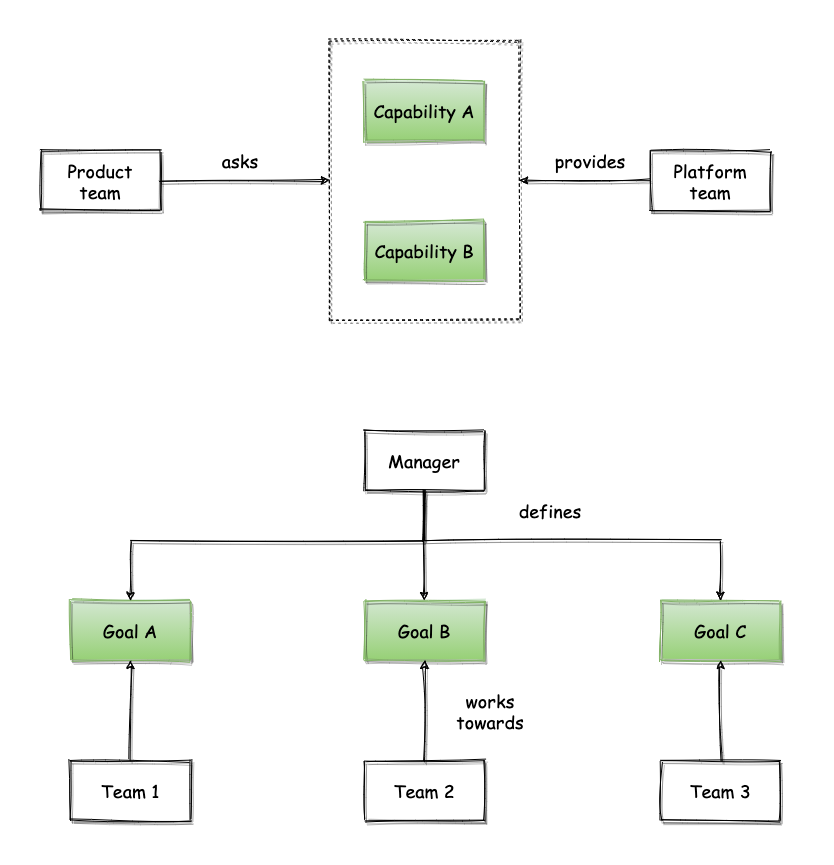

The diagram above was exported from draw.io. Its source (the exported page's mxGraphModel, read from the mxfile embedded in the PNG):
<mxGraphModel dx="2505" dy="945" grid="1" gridSize="10" guides="1" tooltips="1" connect="1" arrows="1" fold="1" page="1" pageScale="1" pageWidth="827" pageHeight="1169" math="0" shadow="0">
  <root>
    <mxCell id="0" />
    <mxCell id="1" parent="0" />
    <mxCell id="ltV1WU4-S0YxsiScCXkV-1" value="&lt;font face=&quot;Comic Sans MS&quot; style=&quot;font-size: 18px&quot;&gt;Product&lt;br&gt;team&lt;/font&gt;" style="rounded=0;whiteSpace=wrap;html=1;shadow=1;sketch=1;" vertex="1" parent="1">
      <mxGeometry x="30" y="210" width="120" height="60" as="geometry" />
    </mxCell>
    <mxCell id="ltV1WU4-S0YxsiScCXkV-2" value="&lt;font face=&quot;Comic Sans MS&quot; style=&quot;font-size: 18px&quot;&gt;Platform team&lt;/font&gt;" style="rounded=0;whiteSpace=wrap;html=1;shadow=1;sketch=1;" vertex="1" parent="1">
      <mxGeometry x="640" y="210" width="120" height="60" as="geometry" />
    </mxCell>
    <mxCell id="ltV1WU4-S0YxsiScCXkV-3" value="&lt;font face=&quot;Comic Sans MS&quot; style=&quot;font-size: 18px&quot;&gt;Capability A&lt;/font&gt;" style="rounded=0;whiteSpace=wrap;html=1;shadow=1;sketch=1;gradientColor=#97d077;fillColor=#d5e8d4;strokeColor=#82b366;" vertex="1" parent="1">
      <mxGeometry x="354" y="140" width="120" height="60" as="geometry" />
    </mxCell>
    <mxCell id="ltV1WU4-S0YxsiScCXkV-4" value="&lt;font face=&quot;Comic Sans MS&quot; style=&quot;font-size: 18px&quot;&gt;Capability B&lt;/font&gt;" style="rounded=0;whiteSpace=wrap;html=1;shadow=1;sketch=1;gradientColor=#97d077;fillColor=#d5e8d4;strokeColor=#82b366;" vertex="1" parent="1">
      <mxGeometry x="354" y="280" width="120" height="60" as="geometry" />
    </mxCell>
    <mxCell id="ltV1WU4-S0YxsiScCXkV-5" value="" style="endArrow=classic;html=1;entryX=0;entryY=0.5;entryDx=0;entryDy=0;exitX=1;exitY=0.5;exitDx=0;exitDy=0;strokeWidth=1;sketch=1;shadow=1;" edge="1" parent="1" source="ltV1WU4-S0YxsiScCXkV-1" target="ltV1WU4-S0YxsiScCXkV-7">
      <mxGeometry width="50" height="50" relative="1" as="geometry">
        <mxPoint x="190" y="390" as="sourcePoint" />
        <mxPoint x="240" y="340" as="targetPoint" />
      </mxGeometry>
    </mxCell>
    <mxCell id="ltV1WU4-S0YxsiScCXkV-7" value="" style="rounded=0;whiteSpace=wrap;html=1;shadow=1;sketch=1;fillColor=none;dashed=1;" vertex="1" parent="1">
      <mxGeometry x="319" y="100" width="190" height="280" as="geometry" />
    </mxCell>
    <mxCell id="ltV1WU4-S0YxsiScCXkV-8" value="" style="endArrow=classic;html=1;entryX=1;entryY=0.5;entryDx=0;entryDy=0;strokeWidth=1;sketch=1;shadow=1;" edge="1" parent="1" source="ltV1WU4-S0YxsiScCXkV-2" target="ltV1WU4-S0YxsiScCXkV-7">
      <mxGeometry width="50" height="50" relative="1" as="geometry">
        <mxPoint x="160" y="250" as="sourcePoint" />
        <mxPoint x="329" y="250" as="targetPoint" />
      </mxGeometry>
    </mxCell>
    <mxCell id="ltV1WU4-S0YxsiScCXkV-9" value="&lt;font face=&quot;Comic Sans MS&quot; style=&quot;font-size: 18px&quot;&gt;asks&lt;/font&gt;" style="text;html=1;strokeColor=none;fillColor=none;align=center;verticalAlign=middle;whiteSpace=wrap;rounded=0;shadow=1;dashed=1;sketch=1;" vertex="1" parent="1">
      <mxGeometry x="210" y="210" width="40" height="20" as="geometry" />
    </mxCell>
    <mxCell id="ltV1WU4-S0YxsiScCXkV-11" value="&lt;font face=&quot;Comic Sans MS&quot; style=&quot;font-size: 18px&quot;&gt;provides&lt;/font&gt;" style="text;html=1;strokeColor=none;fillColor=none;align=center;verticalAlign=middle;whiteSpace=wrap;rounded=0;shadow=1;dashed=1;sketch=1;" vertex="1" parent="1">
      <mxGeometry x="560" y="210" width="40" height="20" as="geometry" />
    </mxCell>
    <mxCell id="ltV1WU4-S0YxsiScCXkV-12" value="&lt;font face=&quot;Comic Sans MS&quot; style=&quot;font-size: 18px&quot;&gt;Manager&lt;/font&gt;" style="rounded=0;whiteSpace=wrap;html=1;shadow=1;sketch=1;" vertex="1" parent="1">
      <mxGeometry x="354" y="490" width="120" height="60" as="geometry" />
    </mxCell>
    <mxCell id="ltV1WU4-S0YxsiScCXkV-13" value="&lt;font face=&quot;Comic Sans MS&quot; style=&quot;font-size: 18px&quot;&gt;Goal A&lt;/font&gt;" style="rounded=0;whiteSpace=wrap;html=1;shadow=1;sketch=1;gradientColor=#97d077;fillColor=#d5e8d4;strokeColor=#82b366;" vertex="1" parent="1">
      <mxGeometry x="60" y="660" width="120" height="60" as="geometry" />
    </mxCell>
    <mxCell id="ltV1WU4-S0YxsiScCXkV-14" value="&lt;font face=&quot;Comic Sans MS&quot; style=&quot;font-size: 18px&quot;&gt;Goal B&lt;/font&gt;" style="rounded=0;whiteSpace=wrap;html=1;shadow=1;sketch=1;gradientColor=#97d077;fillColor=#d5e8d4;strokeColor=#82b366;" vertex="1" parent="1">
      <mxGeometry x="354" y="660" width="120" height="60" as="geometry" />
    </mxCell>
    <mxCell id="ltV1WU4-S0YxsiScCXkV-15" value="&lt;font face=&quot;Comic Sans MS&quot; style=&quot;font-size: 18px&quot;&gt;Goal C&lt;/font&gt;" style="rounded=0;whiteSpace=wrap;html=1;shadow=1;sketch=1;gradientColor=#97d077;fillColor=#d5e8d4;strokeColor=#82b366;" vertex="1" parent="1">
      <mxGeometry x="650" y="660" width="120" height="60" as="geometry" />
    </mxCell>
    <mxCell id="ltV1WU4-S0YxsiScCXkV-16" value="" style="endArrow=classic;html=1;shadow=1;strokeWidth=1;exitX=0.5;exitY=1;exitDx=0;exitDy=0;entryX=0.5;entryY=0;entryDx=0;entryDy=0;sketch=1;rounded=0;" edge="1" parent="1" source="ltV1WU4-S0YxsiScCXkV-12" target="ltV1WU4-S0YxsiScCXkV-13">
      <mxGeometry width="50" height="50" relative="1" as="geometry">
        <mxPoint x="20" y="610" as="sourcePoint" />
        <mxPoint x="70" y="560" as="targetPoint" />
        <Array as="points">
          <mxPoint x="414" y="600" />
          <mxPoint x="120" y="600" />
        </Array>
      </mxGeometry>
    </mxCell>
    <mxCell id="ltV1WU4-S0YxsiScCXkV-17" value="" style="endArrow=classic;html=1;shadow=1;strokeWidth=1;exitX=0.5;exitY=1;exitDx=0;exitDy=0;entryX=0.5;entryY=0;entryDx=0;entryDy=0;sketch=1;rounded=0;" edge="1" parent="1" source="ltV1WU4-S0YxsiScCXkV-12" target="ltV1WU4-S0YxsiScCXkV-15">
      <mxGeometry width="50" height="50" relative="1" as="geometry">
        <mxPoint x="424" y="560" as="sourcePoint" />
        <mxPoint x="130" y="670" as="targetPoint" />
        <Array as="points">
          <mxPoint x="414" y="600" />
          <mxPoint x="710" y="600" />
        </Array>
      </mxGeometry>
    </mxCell>
    <mxCell id="ltV1WU4-S0YxsiScCXkV-18" value="" style="endArrow=classic;html=1;shadow=1;strokeWidth=1;sketch=1;" edge="1" parent="1" target="ltV1WU4-S0YxsiScCXkV-14">
      <mxGeometry width="50" height="50" relative="1" as="geometry">
        <mxPoint x="413" y="550" as="sourcePoint" />
        <mxPoint x="460" y="840" as="targetPoint" />
      </mxGeometry>
    </mxCell>
    <mxCell id="ltV1WU4-S0YxsiScCXkV-19" value="&lt;font face=&quot;Comic Sans MS&quot; style=&quot;font-size: 18px&quot;&gt;Team 1&lt;/font&gt;" style="rounded=0;whiteSpace=wrap;html=1;shadow=1;sketch=1;" vertex="1" parent="1">
      <mxGeometry x="60" y="820" width="120" height="60" as="geometry" />
    </mxCell>
    <mxCell id="ltV1WU4-S0YxsiScCXkV-20" value="&lt;font face=&quot;Comic Sans MS&quot; style=&quot;font-size: 18px&quot;&gt;Team 2&lt;/font&gt;" style="rounded=0;whiteSpace=wrap;html=1;shadow=1;sketch=1;" vertex="1" parent="1">
      <mxGeometry x="354" y="820" width="120" height="60" as="geometry" />
    </mxCell>
    <mxCell id="ltV1WU4-S0YxsiScCXkV-21" value="&lt;font face=&quot;Comic Sans MS&quot; style=&quot;font-size: 18px&quot;&gt;Team 3&lt;/font&gt;" style="rounded=0;whiteSpace=wrap;html=1;shadow=1;sketch=1;" vertex="1" parent="1">
      <mxGeometry x="650" y="820" width="120" height="60" as="geometry" />
    </mxCell>
    <mxCell id="ltV1WU4-S0YxsiScCXkV-22" value="" style="endArrow=classic;html=1;shadow=1;strokeWidth=1;entryX=0.5;entryY=1;entryDx=0;entryDy=0;exitX=0.5;exitY=0;exitDx=0;exitDy=0;sketch=1;" edge="1" parent="1" source="ltV1WU4-S0YxsiScCXkV-19" target="ltV1WU4-S0YxsiScCXkV-13">
      <mxGeometry width="50" height="50" relative="1" as="geometry">
        <mxPoint x="50" y="820" as="sourcePoint" />
        <mxPoint x="100" y="770" as="targetPoint" />
      </mxGeometry>
    </mxCell>
    <mxCell id="ltV1WU4-S0YxsiScCXkV-23" value="" style="endArrow=classic;html=1;shadow=1;strokeWidth=1;entryX=0.5;entryY=1;entryDx=0;entryDy=0;exitX=0.5;exitY=0;exitDx=0;exitDy=0;sketch=1;" edge="1" parent="1" source="ltV1WU4-S0YxsiScCXkV-20" target="ltV1WU4-S0YxsiScCXkV-14">
      <mxGeometry width="50" height="50" relative="1" as="geometry">
        <mxPoint x="130" y="830" as="sourcePoint" />
        <mxPoint x="130" y="730" as="targetPoint" />
      </mxGeometry>
    </mxCell>
    <mxCell id="ltV1WU4-S0YxsiScCXkV-24" value="" style="endArrow=classic;html=1;shadow=1;strokeWidth=1;entryX=0.5;entryY=1;entryDx=0;entryDy=0;exitX=0.5;exitY=0;exitDx=0;exitDy=0;sketch=1;" edge="1" parent="1" source="ltV1WU4-S0YxsiScCXkV-21" target="ltV1WU4-S0YxsiScCXkV-15">
      <mxGeometry width="50" height="50" relative="1" as="geometry">
        <mxPoint x="140" y="840" as="sourcePoint" />
        <mxPoint x="140" y="740" as="targetPoint" />
      </mxGeometry>
    </mxCell>
    <mxCell id="ltV1WU4-S0YxsiScCXkV-25" value="&lt;font face=&quot;Comic Sans MS&quot; style=&quot;font-size: 18px&quot;&gt;defines&lt;/font&gt;" style="text;html=1;strokeColor=none;fillColor=none;align=center;verticalAlign=middle;whiteSpace=wrap;rounded=0;shadow=1;dashed=1;sketch=1;" vertex="1" parent="1">
      <mxGeometry x="520" y="560" width="40" height="20" as="geometry" />
    </mxCell>
    <mxCell id="ltV1WU4-S0YxsiScCXkV-27" value="&lt;font face=&quot;Comic Sans MS&quot; style=&quot;font-size: 18px&quot;&gt;works towards&lt;/font&gt;" style="text;html=1;strokeColor=none;fillColor=none;align=center;verticalAlign=middle;whiteSpace=wrap;rounded=0;shadow=1;dashed=1;sketch=1;" vertex="1" parent="1">
      <mxGeometry x="460" y="760" width="40" height="20" as="geometry" />
    </mxCell>
    <mxCell id="ltV1WU4-S0YxsiScCXkV-28" value="" style="rounded=0;whiteSpace=wrap;html=1;shadow=1;dashed=1;sketch=1;fillColor=none;strokeColor=none;" vertex="1" parent="1">
      <mxGeometry x="-10" y="60" width="830" height="860" as="geometry" />
    </mxCell>
  </root>
</mxGraphModel>